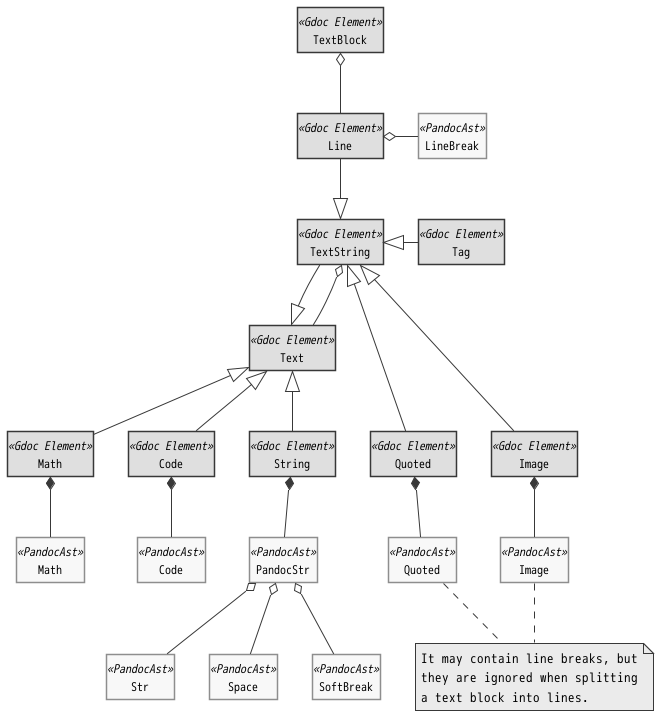

The diagram above was rendered by PlantUML. Its source (embedded in the PNG):
@startuml TextBlockDataStructure

!include style.iuml
!include SysML/bdd.iuml

skinparam class {
    BackgroundColor<<Gdoc Element>> Wheat
    BorderColor<<PandocAst>> Tomato
}

class TextBlock <<Gdoc Element>>
class Line <<Gdoc Element>>
class Tag <<Gdoc Element>>
class TextString <<Gdoc Element>>
class Text <<Gdoc Element>>
class String <<Gdoc Element>>
class "Code" as CodeText <<Gdoc Element>>
class "Math" as MathText <<Gdoc Element>>
class "Image" as ImageText <<Gdoc Element>>
class "Quoted" as QuotedText <<Gdoc Element>>

class Str <<PandocAst>>
class Space <<PandocAst>>
class SoftBreak <<PandocAst>>
class LineBreak <<PandocAst>>
class Code <<PandocAst>>
class Math <<PandocAst>>
class Image <<PandocAst>>
class Quoted <<PandocAst>>
class PandocStr <<PandocAst>>

Line -up-o TextBlock
Line -down-|> TextString

LineBreak -left-o Line

TextString -down-|> Text
Text -up-o TextString

TextString <|-right- Tag

PandocStr -up-* String
Code -up-* CodeText
Math -up-* MathText
Image -up-* ImageText
Quoted -up-* QuotedText

String -up-|> Text
CodeText -up-|> Text
MathText -up-|> Text
ImageText --up-|> TextString
QuotedText --up-|> TextString

Str -up-o PandocStr
Space -up-o PandocStr
SoftBreak -up-o PandocStr

note as N1
  It may contain line breaks, but
  they are ignored when splitting
  a text block into lines.
end note

Image .. N1
Quoted .. N1

@enduml